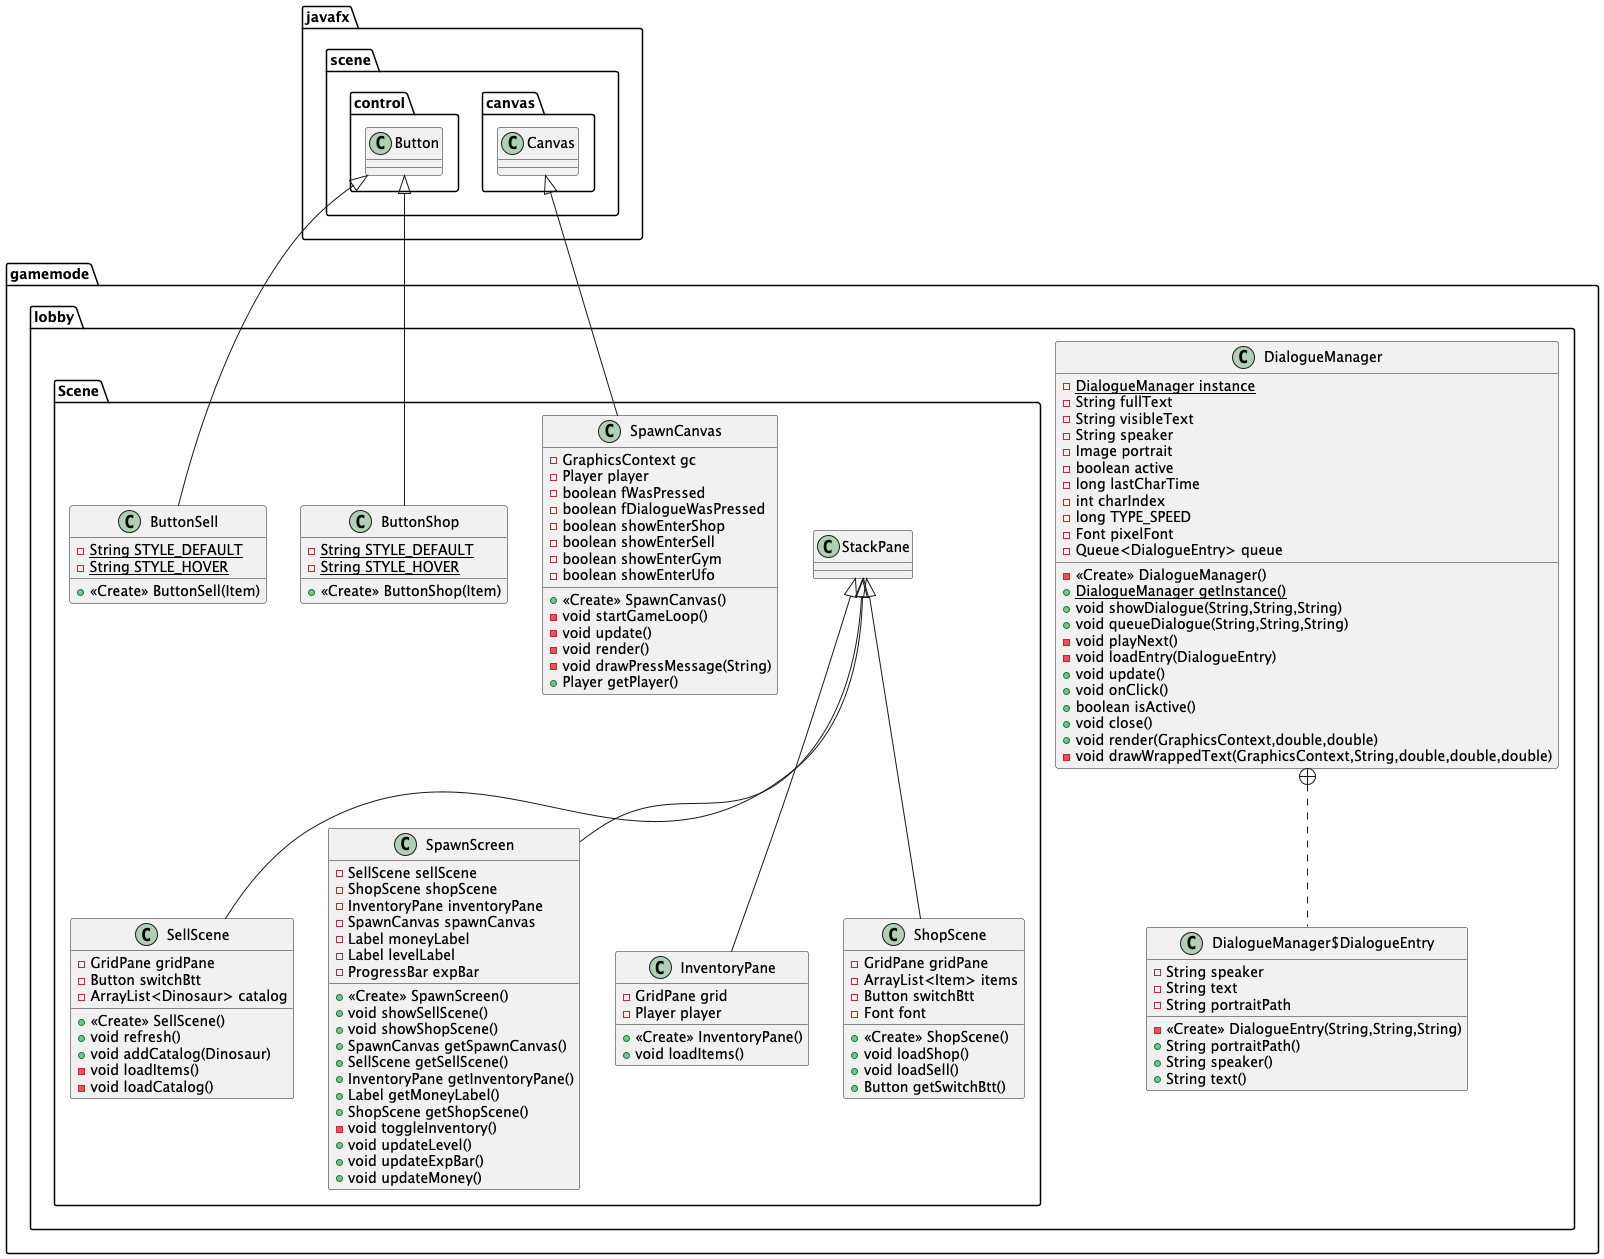

The diagram above was rendered by PlantUML. Its source (embedded in the PNG):
@startuml
class gamemode.lobby.Scene.ButtonSell {
- {static} String STYLE_DEFAULT
- {static} String STYLE_HOVER
+ <<Create>> ButtonSell(Item)
}


class gamemode.lobby.Scene.SellScene {
- GridPane gridPane
- Button switchBtt
- ArrayList<Dinosaur> catalog
+ <<Create>> SellScene()
+ void refresh()
+ void addCatalog(Dinosaur)
- void loadItems()
- void loadCatalog()
}


class gamemode.lobby.Scene.ButtonShop {
- {static} String STYLE_DEFAULT
- {static} String STYLE_HOVER
+ <<Create>> ButtonShop(Item)
}


class gamemode.lobby.Scene.SpawnScreen {
- SellScene sellScene
- ShopScene shopScene
- InventoryPane inventoryPane
- SpawnCanvas spawnCanvas
- Label moneyLabel
- Label levelLabel
- ProgressBar expBar
+ <<Create>> SpawnScreen()
+ void showSellScene()
+ void showShopScene()
+ SpawnCanvas getSpawnCanvas()
+ SellScene getSellScene()
+ InventoryPane getInventoryPane()
+ Label getMoneyLabel()
+ ShopScene getShopScene()
- void toggleInventory()
+ void updateLevel()
+ void updateExpBar()
+ void updateMoney()
}


class gamemode.lobby.DialogueManager {
- {static} DialogueManager instance
- String fullText
- String visibleText
- String speaker
- Image portrait
- boolean active
- long lastCharTime
- int charIndex
- long TYPE_SPEED
- Font pixelFont
- Queue<DialogueEntry> queue
- <<Create>> DialogueManager()
+ {static} DialogueManager getInstance()
+ void showDialogue(String,String,String)
+ void queueDialogue(String,String,String)
- void playNext()
- void loadEntry(DialogueEntry)
+ void update()
+ void onClick()
+ boolean isActive()
+ void close()
+ void render(GraphicsContext,double,double)
- void drawWrappedText(GraphicsContext,String,double,double,double)
}


class gamemode.lobby.DialogueManager$DialogueEntry {
- String speaker
- String text
- String portraitPath
- <<Create>> DialogueEntry(String,String,String)
+ String portraitPath()
+ String speaker()
+ String text()
}


class gamemode.lobby.Scene.InventoryPane {
- GridPane grid
- Player player
+ <<Create>> InventoryPane()
+ void loadItems()
}


class gamemode.lobby.Scene.SpawnCanvas {
- GraphicsContext gc
- Player player
- boolean fWasPressed
- boolean fDialogueWasPressed
- boolean showEnterShop
- boolean showEnterSell
- boolean showEnterGym
- boolean showEnterUfo
+ <<Create>> SpawnCanvas()
- void startGameLoop()
- void update()
- void render()
- void drawPressMessage(String)
+ Player getPlayer()
}


class gamemode.lobby.Scene.ShopScene {
- GridPane gridPane
- ArrayList<Item> items
- Button switchBtt
- Font font
+ <<Create>> ShopScene()
+ void loadShop()
+ void loadSell()
+ Button getSwitchBtt()
}




javafx.scene.control.Button <|-- gamemode.lobby.Scene.ButtonSell
gamemode.lobby.Scene.StackPane <|-- gamemode.lobby.Scene.SellScene
javafx.scene.control.Button <|-- gamemode.lobby.Scene.ButtonShop
gamemode.lobby.Scene.StackPane <|-- gamemode.lobby.Scene.SpawnScreen
gamemode.lobby.DialogueManager +.. gamemode.lobby.DialogueManager$DialogueEntry
gamemode.lobby.Scene.StackPane <|-- gamemode.lobby.Scene.InventoryPane
javafx.scene.canvas.Canvas <|-- gamemode.lobby.Scene.SpawnCanvas
gamemode.lobby.Scene.StackPane <|-- gamemode.lobby.Scene.ShopScene
@enduml